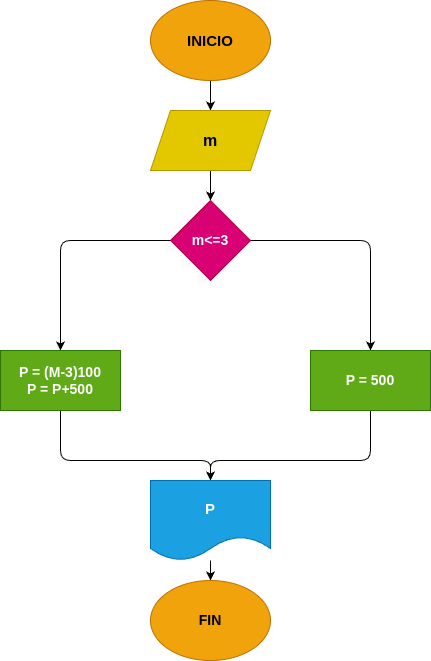

The diagram above was exported from draw.io. Its source (the exported page's mxGraphModel, read from the mxfile embedded in the PNG):
<mxGraphModel dx="1382" dy="483" grid="1" gridSize="10" guides="1" tooltips="1" connect="1" arrows="1" fold="1" page="1" pageScale="1" pageWidth="850" pageHeight="1100" math="0" shadow="0">
  <root>
    <mxCell id="0" />
    <mxCell id="1" parent="0" />
    <mxCell id="4" value="" style="edgeStyle=none;html=1;" edge="1" parent="1" source="2" target="3">
      <mxGeometry relative="1" as="geometry" />
    </mxCell>
    <mxCell id="2" value="&lt;b&gt;&lt;font style=&quot;font-size: 15px;&quot;&gt;INICIO&lt;/font&gt;&lt;/b&gt;" style="ellipse;whiteSpace=wrap;html=1;fillColor=#f0a30a;fontColor=#000000;strokeColor=#BD7000;" vertex="1" parent="1">
      <mxGeometry x="70" y="20" width="120" height="80" as="geometry" />
    </mxCell>
    <mxCell id="6" value="" style="edgeStyle=none;html=1;" edge="1" parent="1" source="3" target="5">
      <mxGeometry relative="1" as="geometry" />
    </mxCell>
    <mxCell id="3" value="&lt;b&gt;&lt;font style=&quot;font-size: 16px;&quot;&gt;m&lt;/font&gt;&lt;/b&gt;" style="shape=parallelogram;perimeter=parallelogramPerimeter;whiteSpace=wrap;html=1;fixedSize=1;fillColor=#e3c800;fontColor=#000000;strokeColor=#B09500;" vertex="1" parent="1">
      <mxGeometry x="70" y="130" width="120" height="60" as="geometry" />
    </mxCell>
    <mxCell id="8" value="" style="edgeStyle=none;html=1;" edge="1" parent="1" source="5" target="7">
      <mxGeometry relative="1" as="geometry">
        <Array as="points">
          <mxPoint x="290" y="260" />
        </Array>
      </mxGeometry>
    </mxCell>
    <mxCell id="10" value="" style="edgeStyle=none;html=1;" edge="1" parent="1" source="5" target="9">
      <mxGeometry relative="1" as="geometry">
        <Array as="points">
          <mxPoint x="-20" y="260" />
        </Array>
      </mxGeometry>
    </mxCell>
    <mxCell id="5" value="&lt;b&gt;&lt;font style=&quot;font-size: 14px;&quot;&gt;m&amp;lt;=3&lt;/font&gt;&lt;/b&gt;" style="rhombus;whiteSpace=wrap;html=1;fillColor=#d80073;fontColor=#ffffff;strokeColor=#A50040;" vertex="1" parent="1">
      <mxGeometry x="90" y="220" width="80" height="80" as="geometry" />
    </mxCell>
    <mxCell id="14" style="edgeStyle=none;html=1;" edge="1" parent="1" source="7">
      <mxGeometry relative="1" as="geometry">
        <mxPoint x="130" y="500" as="targetPoint" />
        <Array as="points">
          <mxPoint x="290" y="480" />
          <mxPoint x="130" y="480" />
        </Array>
      </mxGeometry>
    </mxCell>
    <mxCell id="7" value="&lt;b&gt;&lt;font style=&quot;font-size: 14px;&quot;&gt;P = 500&lt;/font&gt;&lt;/b&gt;" style="rounded=0;whiteSpace=wrap;html=1;fillColor=#60a917;fontColor=#ffffff;strokeColor=#2D7600;" vertex="1" parent="1">
      <mxGeometry x="230" y="370" width="120" height="60" as="geometry" />
    </mxCell>
    <mxCell id="13" style="edgeStyle=none;html=1;entryX=0.5;entryY=0;entryDx=0;entryDy=0;" edge="1" parent="1" source="9" target="12">
      <mxGeometry relative="1" as="geometry">
        <Array as="points">
          <mxPoint x="-20" y="480" />
          <mxPoint x="130" y="480" />
        </Array>
      </mxGeometry>
    </mxCell>
    <mxCell id="9" value="&lt;font style=&quot;font-size: 14px;&quot;&gt;&lt;b&gt;P = (M-3)100&lt;/b&gt;&lt;/font&gt;&lt;div&gt;&lt;b&gt;&lt;font style=&quot;font-size: 14px;&quot;&gt;P = P+500&lt;/font&gt;&lt;/b&gt;&lt;/div&gt;" style="rounded=0;whiteSpace=wrap;html=1;fillColor=#60a917;fontColor=#ffffff;strokeColor=#2D7600;" vertex="1" parent="1">
      <mxGeometry x="-80" y="370" width="120" height="60" as="geometry" />
    </mxCell>
    <mxCell id="16" value="" style="edgeStyle=none;html=1;" edge="1" parent="1" source="12" target="15">
      <mxGeometry relative="1" as="geometry" />
    </mxCell>
    <mxCell id="12" value="&lt;b&gt;&lt;font style=&quot;font-size: 15px;&quot;&gt;P&lt;/font&gt;&lt;/b&gt;" style="shape=document;whiteSpace=wrap;html=1;boundedLbl=1;fillColor=#1ba1e2;fontColor=#ffffff;strokeColor=#006EAF;" vertex="1" parent="1">
      <mxGeometry x="70" y="500" width="120" height="80" as="geometry" />
    </mxCell>
    <mxCell id="15" value="&lt;b&gt;&lt;font style=&quot;font-size: 14px;&quot;&gt;FIN&lt;/font&gt;&lt;/b&gt;" style="ellipse;whiteSpace=wrap;html=1;fillColor=#f0a30a;fontColor=#000000;strokeColor=#BD7000;" vertex="1" parent="1">
      <mxGeometry x="70" y="600" width="120" height="80" as="geometry" />
    </mxCell>
  </root>
</mxGraphModel>